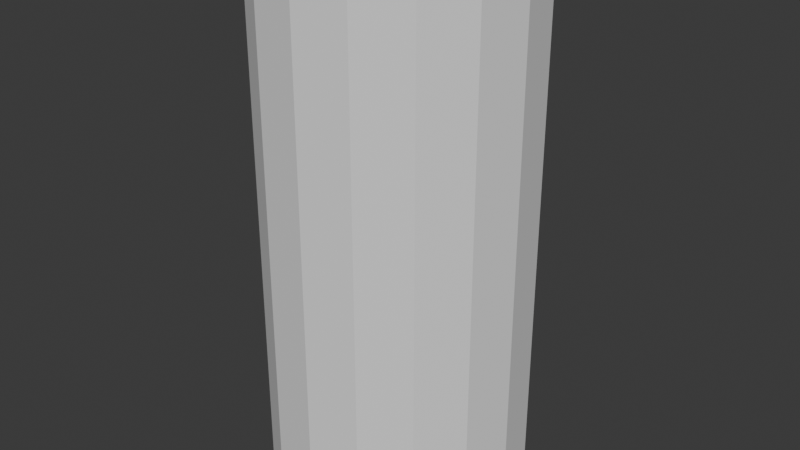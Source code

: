 # Source: Cylinder_NoTop.blend  (saved by Blender 4.1.24; exported with 4.5.12 LTS)
import bpy
from mathutils import Matrix  # noqa: F401  (used for matrix-valued properties, if any)

bpy.ops.wm.read_factory_settings(use_empty=True)
scene = bpy.context.scene
scene.name = 'Scene'

# ---- collections
col_collection = bpy.data.collections.new('Collection'); scene.collection.children.link(col_collection)

# ---- world
world_world = bpy.data.worlds.new('World'); scene.world = world_world
world_world.use_nodes = True; world_world.node_tree.nodes.clear()
_N = world_world.node_tree.nodes; _L = world_world.node_tree.links
n0 = _N.new('ShaderNodeOutputWorld'); n0.name = 'World Output'; n0.location = (300, 300)
n1 = _N.new('ShaderNodeBackground'); n1.name = 'Background'; n1.location = (10, 300)
n1.inputs[0].default_value = (0.05088, 0.05088, 0.05088, 1.0)
_L.new(n1.outputs[0], n0.inputs[0])
n0.is_active_output = True
world_world.color = (0.05088, 0.05088, 0.05088)
world_world.use_sun_shadow = False
world_world.sun_shadow_jitter_overblur = 0.0

# ---- meshes
me_cylinder = bpy.data.meshes.new('Cylinder')
me_cylinder.from_pydata([(1.49e-08, 1.0, 0.0), (1.49e-08, 1.0, 4.0), (0.3827, 0.9239, 0.0), (0.3827, 0.9239, 4.0), (0.7071, 0.7071, 0.0), (0.7071, 0.7071, 4.0), (0.9239, 0.3827, 0.0), (0.9239, 0.3827, 4.0), (1.0, 1.118e-08, 0.0), (1.0, 1.118e-08, 4.0), (0.9239, -0.3827, 0.0), (0.9239, -0.3827, 4.0), (0.7071, -0.7071, 0.0), (0.7071, -0.7071, 4.0), (0.3827, -0.9239, 0.0), (0.3827, -0.9239, 4.0), (1.49e-08, -1.0, 0.0), (1.49e-08, -1.0, 4.0), (-0.3827, -0.9239, 0.0), (-0.3827, -0.9239, 4.0), (-0.7071, -0.7071, 0.0), (-0.7071, -0.7071, 4.0), (-0.9239, -0.3827, 0.0), (-0.9239, -0.3827, 4.0), (-1.0, 1.118e-08, 0.0), (-1.0, 1.118e-08, 4.0), (-0.9239, 0.3827, 0.0), (-0.9239, 0.3827, 4.0), (-0.7071, 0.7071, 0.0), (-0.7071, 0.7071, 4.0), (-0.3827, 0.9239, 0.0), (-0.3827, 0.9239, 4.0)], [], [(0, 1, 3, 2), (2, 3, 5, 4), (4, 5, 7, 6), (6, 7, 9, 8), (8, 9, 11, 10), (10, 11, 13, 12), (12, 13, 15, 14), (14, 15, 17, 16), (16, 17, 19, 18), (18, 19, 21, 20), (20, 21, 23, 22), (22, 23, 25, 24), (24, 25, 27, 26), (26, 27, 29, 28), (28, 29, 31, 30), (30, 31, 1, 0)])
_uv = me_cylinder.uv_layers.new(name='UVMap')
_uv.uv.foreach_set('vector', [0.5, 0.0, 0.5, 0.9946, 0.4375, 0.9946, 0.4375, 0.0, 0.4375, 0.0, 0.4375, 0.9946, 0.375, 0.9946, 0.375, 0.0, 0.375, 0.0, 0.375, 0.9946, 0.3125, 0.9946, 0.3125, 0.0, 0.3125, 0.0, 0.3125, 0.9946, 0.25, 0.9946, 0.25, 0.0, 0.25, 0.0, 0.25, 0.9946, 0.1875, 0.9946, 0.1875, 0.0, 0.1875, 0.0, 0.1875, 0.9946, 0.125, 0.9946, 0.125, 0.0, 0.125, 0.0, 0.125, 0.9946, 0.0625, 0.9946, 0.0625, 0.0, 0.0625, 0.0, 0.0625, 0.9946, 0.0, 0.9946, 0.0, 0.0, 1.0, 0.0, 1.0, 0.9946, 0.9375, 0.9946, 0.9375, 0.0, 0.9375, 0.0, 0.9375, 0.9946, 0.875, 0.9946, 0.875, 0.0, 0.875, 0.0, 0.875, 0.9946, 0.8125, 0.9946, 0.8125, 0.0, 0.8125, 0.0, 0.8125, 0.9946, 0.75, 0.9946, 0.75, 0.0, 0.75, 0.0, 0.75, 0.9946, 0.6875, 0.9946, 0.6875, 0.0, 0.6875, 0.0, 0.6875, 0.9946, 0.625, 0.9946, 0.625, 0.0, 0.625, 0.0, 0.625, 0.9946, 0.5625, 0.9946, 0.5625, 0.0, 0.5625, 0.0, 0.5625, 0.9946, 0.5, 0.9946, 0.5, 0.0])
me_cylinder.update()

# ---- objects
ob_cylinder_notop = bpy.data.objects.new('Cylinder_NoTop', me_cylinder)

# ---- transforms, parenting, visibility, modifiers, constraints
ob_cylinder_notop.location = (-1.49e-08, -1.118e-08, -1.0)

# ---- collection membership
col_collection.objects.link(ob_cylinder_notop)

# ---- scene / render settings (as saved in the file)
scene.frame_start = 1; scene.frame_end = 250; scene.frame_set(0)
scene.render.engine = 'BLENDER_EEVEE_NEXT'
scene.cycles.sampling_pattern = 'TABULATED_SOBOL'
scene.eevee.ray_tracing_options.trace_max_roughness = 0.0
bpy.context.view_layer.update()

# ---- added for rendering (the .blend has no active camera and no usable light): camera, sun
cam_auto = bpy.data.cameras.new('AutoCamera')
cam_auto.lens = 50.0
cam_auto.sensor_width = 36.0
cam_auto.clip_end = 1000.0
ob_auto_camera = bpy.data.objects.new('AutoCamera', cam_auto)
scene.collection.objects.link(ob_auto_camera)
ob_auto_camera.location = (4.53266, -5.43919, 4.62613)
ob_auto_camera.rotation_euler = (1.09748, -7.21219e-08, 0.694738)
scene.camera = ob_auto_camera
light_auto_sun = bpy.data.lights.new('AutoSun', 'SUN')
light_auto_sun.energy = 3.0
light_auto_sun.angle = 0.0523599
ob_auto_sun = bpy.data.objects.new('AutoSun', light_auto_sun)
scene.collection.objects.link(ob_auto_sun)
ob_auto_sun.rotation_euler = (0.872665, 0.174533, 0.523599)
bpy.context.view_layer.update()
